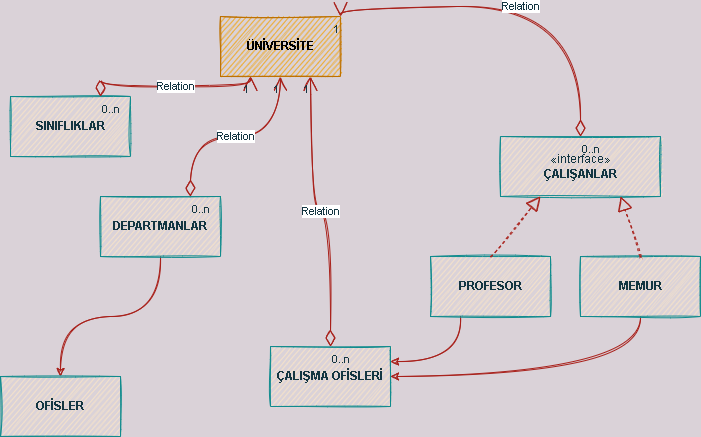

The diagram above was exported from draw.io. Its source (the exported page's mxGraphModel, read from the mxfile embedded in the PNG):
<mxGraphModel dx="1038" dy="547" grid="1" gridSize="10" guides="1" tooltips="1" connect="1" arrows="1" fold="1" page="1" pageScale="1" pageWidth="827" pageHeight="1169" background="#DAD2D8" math="0" shadow="0">
  <root>
    <mxCell id="0" />
    <mxCell id="1" parent="0" />
    <mxCell id="zNDmdow5yLc2dLEwRVqm-1" value="&lt;span&gt;ÜNİVERSİTE&lt;/span&gt;" style="rounded=0;whiteSpace=wrap;html=1;fillColor=#f0a30a;strokeColor=#BD7000;sketch=1;fontColor=#000000;fontStyle=1" parent="1" vertex="1">
      <mxGeometry x="330" y="40" width="120" height="60" as="geometry" />
    </mxCell>
    <mxCell id="zNDmdow5yLc2dLEwRVqm-2" value="&lt;b&gt;SINIFLIKLAR&lt;/b&gt;" style="rounded=0;whiteSpace=wrap;html=1;fillColor=#FAE5C7;strokeColor=#0F8B8D;sketch=1;fontColor=#143642;" parent="1" vertex="1">
      <mxGeometry x="120" y="120" width="120" height="60" as="geometry" />
    </mxCell>
    <mxCell id="zNDmdow5yLc2dLEwRVqm-3" value="&lt;b&gt;ÇALIŞMA OFİSLERİ&lt;/b&gt;" style="rounded=0;whiteSpace=wrap;html=1;fillColor=#FAE5C7;strokeColor=#0F8B8D;sketch=1;fontColor=#143642;" parent="1" vertex="1">
      <mxGeometry x="380" y="370" width="120" height="60" as="geometry" />
    </mxCell>
    <mxCell id="zNDmdow5yLc2dLEwRVqm-7" value="" style="edgeStyle=orthogonalEdgeStyle;curved=1;sketch=1;orthogonalLoop=1;jettySize=auto;html=1;fontColor=#143642;strokeColor=#A8201A;fillColor=#FAE5C7;" parent="1" source="zNDmdow5yLc2dLEwRVqm-5" target="zNDmdow5yLc2dLEwRVqm-6" edge="1">
      <mxGeometry relative="1" as="geometry" />
    </mxCell>
    <mxCell id="zNDmdow5yLc2dLEwRVqm-5" value="&lt;b&gt;DEPARTMANLAR&lt;/b&gt;" style="rounded=0;whiteSpace=wrap;html=1;fillColor=#FAE5C7;strokeColor=#0F8B8D;sketch=1;fontColor=#143642;" parent="1" vertex="1">
      <mxGeometry x="210" y="220" width="120" height="60" as="geometry" />
    </mxCell>
    <mxCell id="zNDmdow5yLc2dLEwRVqm-6" value="&lt;b&gt;OFİSLER&lt;/b&gt;" style="rounded=0;whiteSpace=wrap;html=1;sketch=1;fontColor=#143642;strokeColor=#0F8B8D;fillColor=#FAE5C7;labelBackgroundColor=none;" parent="1" vertex="1">
      <mxGeometry x="110" y="400" width="120" height="60" as="geometry" />
    </mxCell>
    <mxCell id="zNDmdow5yLc2dLEwRVqm-15" style="edgeStyle=orthogonalEdgeStyle;curved=1;sketch=1;orthogonalLoop=1;jettySize=auto;html=1;exitX=0.25;exitY=1;exitDx=0;exitDy=0;entryX=1;entryY=0.25;entryDx=0;entryDy=0;fontColor=#143642;strokeColor=#A8201A;fillColor=#FAE5C7;" parent="1" source="zNDmdow5yLc2dLEwRVqm-10" target="zNDmdow5yLc2dLEwRVqm-3" edge="1">
      <mxGeometry relative="1" as="geometry" />
    </mxCell>
    <mxCell id="zNDmdow5yLc2dLEwRVqm-10" value="&lt;b&gt;PROFESOR&lt;/b&gt;" style="rounded=0;whiteSpace=wrap;html=1;labelBackgroundColor=none;sketch=1;fontColor=#143642;strokeColor=#0F8B8D;fillColor=#FAE5C7;" parent="1" vertex="1">
      <mxGeometry x="540" y="280" width="120" height="60" as="geometry" />
    </mxCell>
    <mxCell id="zNDmdow5yLc2dLEwRVqm-16" style="edgeStyle=orthogonalEdgeStyle;curved=1;sketch=1;orthogonalLoop=1;jettySize=auto;html=1;exitX=0.5;exitY=1;exitDx=0;exitDy=0;entryX=1;entryY=0.5;entryDx=0;entryDy=0;fontColor=#143642;strokeColor=#A8201A;fillColor=#FAE5C7;" parent="1" source="zNDmdow5yLc2dLEwRVqm-11" target="zNDmdow5yLc2dLEwRVqm-3" edge="1">
      <mxGeometry relative="1" as="geometry" />
    </mxCell>
    <mxCell id="zNDmdow5yLc2dLEwRVqm-11" value="&lt;b&gt;MEMUR&lt;/b&gt;" style="rounded=0;whiteSpace=wrap;html=1;labelBackgroundColor=none;sketch=1;fontColor=#143642;strokeColor=#0F8B8D;fillColor=#FAE5C7;" parent="1" vertex="1">
      <mxGeometry x="690" y="280" width="120" height="60" as="geometry" />
    </mxCell>
    <mxCell id="zNDmdow5yLc2dLEwRVqm-25" value="«interface»&lt;br&gt;&lt;b&gt;ÇALIŞANLAR&lt;/b&gt;" style="html=1;labelBackgroundColor=none;sketch=1;fontColor=#143642;strokeColor=#0F8B8D;fillColor=#FAE5C7;" parent="1" vertex="1">
      <mxGeometry x="610" y="160" width="160" height="60" as="geometry" />
    </mxCell>
    <mxCell id="zNDmdow5yLc2dLEwRVqm-27" value="Relation" style="endArrow=open;html=1;endSize=12;startArrow=diamondThin;startSize=14;startFill=0;edgeStyle=orthogonalEdgeStyle;sketch=1;fontColor=#143642;strokeColor=#A8201A;fillColor=#FAE5C7;curved=1;exitX=0.5;exitY=0;exitDx=0;exitDy=0;entryX=1;entryY=0;entryDx=0;entryDy=0;" parent="1" source="zNDmdow5yLc2dLEwRVqm-25" target="zNDmdow5yLc2dLEwRVqm-1" edge="1">
      <mxGeometry relative="1" as="geometry">
        <mxPoint x="520" y="80" as="sourcePoint" />
        <mxPoint x="680" y="80" as="targetPoint" />
      </mxGeometry>
    </mxCell>
    <mxCell id="zNDmdow5yLc2dLEwRVqm-28" value="0..n" style="edgeLabel;resizable=0;html=1;align=left;verticalAlign=top;labelBackgroundColor=none;sketch=1;fontColor=#143642;strokeColor=#0F8B8D;fillColor=#FAE5C7;" parent="zNDmdow5yLc2dLEwRVqm-27" connectable="0" vertex="1">
      <mxGeometry x="-1" relative="1" as="geometry" />
    </mxCell>
    <mxCell id="zNDmdow5yLc2dLEwRVqm-29" value="1" style="edgeLabel;resizable=0;html=1;align=right;verticalAlign=top;labelBackgroundColor=none;sketch=1;fontColor=#143642;strokeColor=#0F8B8D;fillColor=#FAE5C7;" parent="zNDmdow5yLc2dLEwRVqm-27" connectable="0" vertex="1">
      <mxGeometry x="1" relative="1" as="geometry" />
    </mxCell>
    <mxCell id="zNDmdow5yLc2dLEwRVqm-32" value="" style="endArrow=block;dashed=1;endFill=0;endSize=12;html=1;sketch=1;fontColor=#143642;strokeColor=#A8201A;fillColor=#FAE5C7;curved=1;exitX=0.5;exitY=0;exitDx=0;exitDy=0;entryX=0.25;entryY=1;entryDx=0;entryDy=0;" parent="1" source="zNDmdow5yLc2dLEwRVqm-10" target="zNDmdow5yLc2dLEwRVqm-25" edge="1">
      <mxGeometry width="160" relative="1" as="geometry">
        <mxPoint x="680" y="249.5" as="sourcePoint" />
        <mxPoint x="840" y="249.5" as="targetPoint" />
      </mxGeometry>
    </mxCell>
    <mxCell id="zNDmdow5yLc2dLEwRVqm-33" value="" style="endArrow=block;dashed=1;endFill=0;endSize=12;html=1;sketch=1;fontColor=#143642;strokeColor=#A8201A;fillColor=#FAE5C7;curved=1;exitX=0.5;exitY=0;exitDx=0;exitDy=0;entryX=0.75;entryY=1;entryDx=0;entryDy=0;" parent="1" source="zNDmdow5yLc2dLEwRVqm-11" target="zNDmdow5yLc2dLEwRVqm-25" edge="1">
      <mxGeometry width="160" relative="1" as="geometry">
        <mxPoint x="450" y="189.5" as="sourcePoint" />
        <mxPoint x="610" y="189.5" as="targetPoint" />
      </mxGeometry>
    </mxCell>
    <mxCell id="zNDmdow5yLc2dLEwRVqm-36" value="Relation" style="endArrow=open;html=1;endSize=12;startArrow=diamondThin;startSize=14;startFill=0;edgeStyle=orthogonalEdgeStyle;sketch=1;fontColor=#143642;strokeColor=#A8201A;fillColor=#FAE5C7;curved=1;exitX=0.5;exitY=0;exitDx=0;exitDy=0;entryX=0.75;entryY=1;entryDx=0;entryDy=0;" parent="1" source="zNDmdow5yLc2dLEwRVqm-3" target="zNDmdow5yLc2dLEwRVqm-1" edge="1">
      <mxGeometry relative="1" as="geometry">
        <mxPoint x="330" y="280" as="sourcePoint" />
        <mxPoint x="490" y="280" as="targetPoint" />
      </mxGeometry>
    </mxCell>
    <mxCell id="zNDmdow5yLc2dLEwRVqm-37" value="0..n" style="edgeLabel;resizable=0;html=1;align=left;verticalAlign=top;labelBackgroundColor=none;sketch=1;fontColor=#143642;strokeColor=#0F8B8D;fillColor=#FAE5C7;" parent="zNDmdow5yLc2dLEwRVqm-36" connectable="0" vertex="1">
      <mxGeometry x="-1" relative="1" as="geometry" />
    </mxCell>
    <mxCell id="zNDmdow5yLc2dLEwRVqm-38" value="1" style="edgeLabel;resizable=0;html=1;align=right;verticalAlign=top;labelBackgroundColor=none;sketch=1;fontColor=#143642;strokeColor=#0F8B8D;fillColor=#FAE5C7;" parent="zNDmdow5yLc2dLEwRVqm-36" connectable="0" vertex="1">
      <mxGeometry x="1" relative="1" as="geometry" />
    </mxCell>
    <mxCell id="zNDmdow5yLc2dLEwRVqm-41" value="Relation" style="endArrow=open;html=1;endSize=12;startArrow=diamondThin;startSize=14;startFill=0;edgeStyle=orthogonalEdgeStyle;sketch=1;fontColor=#143642;strokeColor=#A8201A;fillColor=#FAE5C7;curved=1;exitX=0.75;exitY=0;exitDx=0;exitDy=0;entryX=0.5;entryY=1;entryDx=0;entryDy=0;" parent="1" source="zNDmdow5yLc2dLEwRVqm-5" target="zNDmdow5yLc2dLEwRVqm-1" edge="1">
      <mxGeometry relative="1" as="geometry">
        <mxPoint x="330" y="280" as="sourcePoint" />
        <mxPoint x="490" y="280" as="targetPoint" />
      </mxGeometry>
    </mxCell>
    <mxCell id="zNDmdow5yLc2dLEwRVqm-42" value="0..n" style="edgeLabel;resizable=0;html=1;align=left;verticalAlign=top;labelBackgroundColor=none;sketch=1;fontColor=#143642;strokeColor=#0F8B8D;fillColor=#FAE5C7;" parent="zNDmdow5yLc2dLEwRVqm-41" connectable="0" vertex="1">
      <mxGeometry x="-1" relative="1" as="geometry" />
    </mxCell>
    <mxCell id="zNDmdow5yLc2dLEwRVqm-43" value="1" style="edgeLabel;resizable=0;html=1;align=right;verticalAlign=top;labelBackgroundColor=none;sketch=1;fontColor=#143642;strokeColor=#0F8B8D;fillColor=#FAE5C7;" parent="zNDmdow5yLc2dLEwRVqm-41" connectable="0" vertex="1">
      <mxGeometry x="1" relative="1" as="geometry" />
    </mxCell>
    <mxCell id="zNDmdow5yLc2dLEwRVqm-44" value="Relation" style="endArrow=open;html=1;endSize=12;startArrow=diamondThin;startSize=14;startFill=0;edgeStyle=orthogonalEdgeStyle;sketch=1;fontColor=#143642;strokeColor=#A8201A;fillColor=#FAE5C7;curved=1;exitX=0.75;exitY=0;exitDx=0;exitDy=0;entryX=0.25;entryY=1;entryDx=0;entryDy=0;" parent="1" source="zNDmdow5yLc2dLEwRVqm-2" target="zNDmdow5yLc2dLEwRVqm-1" edge="1">
      <mxGeometry relative="1" as="geometry">
        <mxPoint x="330" y="280" as="sourcePoint" />
        <mxPoint x="490" y="280" as="targetPoint" />
      </mxGeometry>
    </mxCell>
    <mxCell id="zNDmdow5yLc2dLEwRVqm-45" value="0..n" style="edgeLabel;resizable=0;html=1;align=left;verticalAlign=top;labelBackgroundColor=none;sketch=1;fontColor=#143642;strokeColor=#0F8B8D;fillColor=#FAE5C7;" parent="zNDmdow5yLc2dLEwRVqm-44" connectable="0" vertex="1">
      <mxGeometry x="-1" relative="1" as="geometry" />
    </mxCell>
    <mxCell id="zNDmdow5yLc2dLEwRVqm-46" value="1" style="edgeLabel;resizable=0;html=1;align=right;verticalAlign=top;labelBackgroundColor=none;sketch=1;fontColor=#143642;strokeColor=#0F8B8D;fillColor=#FAE5C7;" parent="zNDmdow5yLc2dLEwRVqm-44" connectable="0" vertex="1">
      <mxGeometry x="1" relative="1" as="geometry" />
    </mxCell>
  </root>
</mxGraphModel>